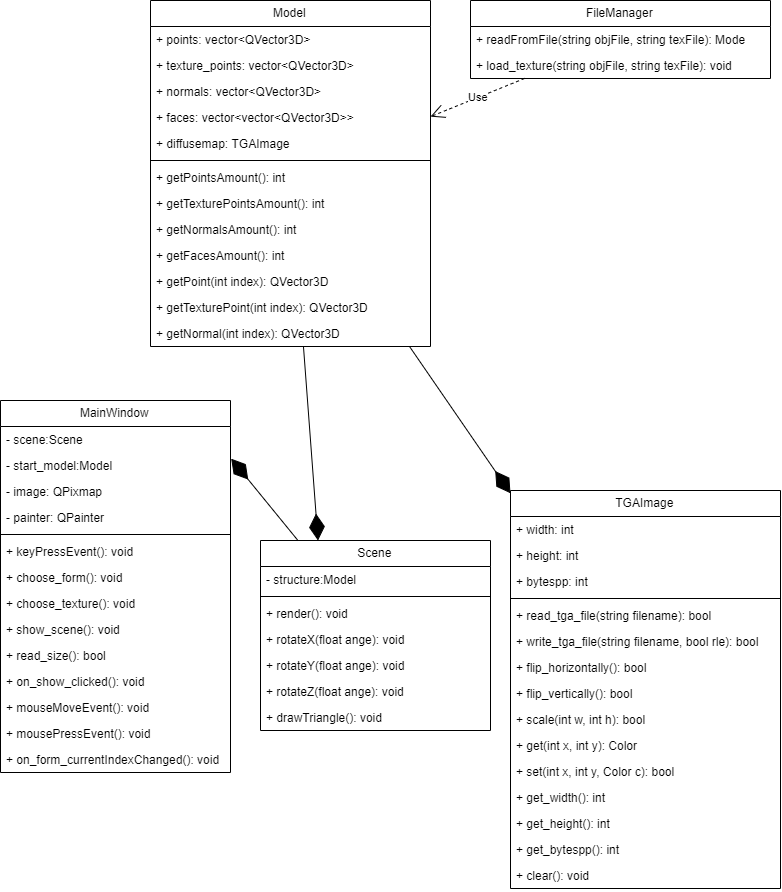

The diagram above was exported from draw.io. Its source (the exported page's mxGraphModel, read from the mxfile embedded in the PNG):
<mxGraphModel dx="994" dy="814" grid="1" gridSize="10" guides="1" tooltips="1" connect="1" arrows="1" fold="1" page="1" pageScale="1" pageWidth="827" pageHeight="1169" math="0" shadow="0">
  <root>
    <mxCell id="0" />
    <mxCell id="1" parent="0" />
    <mxCell id="AjbzLGdcDEYfGVFiTPYe-5" value="Model" style="swimlane;fontStyle=0;childLayout=stackLayout;horizontal=1;startSize=26;fillColor=none;horizontalStack=0;resizeParent=1;resizeParentMax=0;resizeLast=0;collapsible=1;marginBottom=0;" vertex="1" parent="1">
      <mxGeometry x="170" y="60" width="280" height="346" as="geometry" />
    </mxCell>
    <mxCell id="AjbzLGdcDEYfGVFiTPYe-6" value="+ points: vector&lt;QVector3D&gt;" style="text;strokeColor=none;fillColor=none;align=left;verticalAlign=top;spacingLeft=4;spacingRight=4;overflow=hidden;rotatable=0;points=[[0,0.5],[1,0.5]];portConstraint=eastwest;" vertex="1" parent="AjbzLGdcDEYfGVFiTPYe-5">
      <mxGeometry y="26" width="280" height="26" as="geometry" />
    </mxCell>
    <mxCell id="AjbzLGdcDEYfGVFiTPYe-7" value="+ texture_points: vector&lt;QVector3D&gt;" style="text;strokeColor=none;fillColor=none;align=left;verticalAlign=top;spacingLeft=4;spacingRight=4;overflow=hidden;rotatable=0;points=[[0,0.5],[1,0.5]];portConstraint=eastwest;" vertex="1" parent="AjbzLGdcDEYfGVFiTPYe-5">
      <mxGeometry y="52" width="280" height="26" as="geometry" />
    </mxCell>
    <mxCell id="AjbzLGdcDEYfGVFiTPYe-8" value="+ normals: vector&lt;QVector3D&gt;" style="text;strokeColor=none;fillColor=none;align=left;verticalAlign=top;spacingLeft=4;spacingRight=4;overflow=hidden;rotatable=0;points=[[0,0.5],[1,0.5]];portConstraint=eastwest;" vertex="1" parent="AjbzLGdcDEYfGVFiTPYe-5">
      <mxGeometry y="78" width="280" height="26" as="geometry" />
    </mxCell>
    <mxCell id="AjbzLGdcDEYfGVFiTPYe-32" value="+ faces: vector&lt;vector&lt;QVector3D&gt;&gt;" style="text;strokeColor=none;fillColor=none;align=left;verticalAlign=top;spacingLeft=4;spacingRight=4;overflow=hidden;rotatable=0;points=[[0,0.5],[1,0.5]];portConstraint=eastwest;" vertex="1" parent="AjbzLGdcDEYfGVFiTPYe-5">
      <mxGeometry y="104" width="280" height="26" as="geometry" />
    </mxCell>
    <mxCell id="AjbzLGdcDEYfGVFiTPYe-33" value="+ diffusemap: TGAImage" style="text;strokeColor=none;fillColor=none;align=left;verticalAlign=top;spacingLeft=4;spacingRight=4;overflow=hidden;rotatable=0;points=[[0,0.5],[1,0.5]];portConstraint=eastwest;" vertex="1" parent="AjbzLGdcDEYfGVFiTPYe-5">
      <mxGeometry y="130" width="280" height="26" as="geometry" />
    </mxCell>
    <mxCell id="AjbzLGdcDEYfGVFiTPYe-35" value="" style="line;strokeWidth=1;fillColor=none;align=left;verticalAlign=middle;spacingTop=-1;spacingLeft=3;spacingRight=3;rotatable=0;labelPosition=right;points=[];portConstraint=eastwest;" vertex="1" parent="AjbzLGdcDEYfGVFiTPYe-5">
      <mxGeometry y="156" width="280" height="8" as="geometry" />
    </mxCell>
    <mxCell id="AjbzLGdcDEYfGVFiTPYe-34" value="+ getPointsAmount(): int" style="text;strokeColor=none;fillColor=none;align=left;verticalAlign=top;spacingLeft=4;spacingRight=4;overflow=hidden;rotatable=0;points=[[0,0.5],[1,0.5]];portConstraint=eastwest;" vertex="1" parent="AjbzLGdcDEYfGVFiTPYe-5">
      <mxGeometry y="164" width="280" height="26" as="geometry" />
    </mxCell>
    <mxCell id="AjbzLGdcDEYfGVFiTPYe-36" value="+ getTexturePointsAmount(): int" style="text;strokeColor=none;fillColor=none;align=left;verticalAlign=top;spacingLeft=4;spacingRight=4;overflow=hidden;rotatable=0;points=[[0,0.5],[1,0.5]];portConstraint=eastwest;" vertex="1" parent="AjbzLGdcDEYfGVFiTPYe-5">
      <mxGeometry y="190" width="280" height="26" as="geometry" />
    </mxCell>
    <mxCell id="AjbzLGdcDEYfGVFiTPYe-37" value="+ getNormalsAmount(): int" style="text;strokeColor=none;fillColor=none;align=left;verticalAlign=top;spacingLeft=4;spacingRight=4;overflow=hidden;rotatable=0;points=[[0,0.5],[1,0.5]];portConstraint=eastwest;" vertex="1" parent="AjbzLGdcDEYfGVFiTPYe-5">
      <mxGeometry y="216" width="280" height="26" as="geometry" />
    </mxCell>
    <mxCell id="AjbzLGdcDEYfGVFiTPYe-38" value="+ getFacesAmount(): int" style="text;strokeColor=none;fillColor=none;align=left;verticalAlign=top;spacingLeft=4;spacingRight=4;overflow=hidden;rotatable=0;points=[[0,0.5],[1,0.5]];portConstraint=eastwest;" vertex="1" parent="AjbzLGdcDEYfGVFiTPYe-5">
      <mxGeometry y="242" width="280" height="26" as="geometry" />
    </mxCell>
    <mxCell id="AjbzLGdcDEYfGVFiTPYe-40" value="+ getPoint(int index): QVector3D" style="text;strokeColor=none;fillColor=none;align=left;verticalAlign=top;spacingLeft=4;spacingRight=4;overflow=hidden;rotatable=0;points=[[0,0.5],[1,0.5]];portConstraint=eastwest;" vertex="1" parent="AjbzLGdcDEYfGVFiTPYe-5">
      <mxGeometry y="268" width="280" height="26" as="geometry" />
    </mxCell>
    <mxCell id="AjbzLGdcDEYfGVFiTPYe-41" value="+ getTexturePoint(int index): QVector3D" style="text;strokeColor=none;fillColor=none;align=left;verticalAlign=top;spacingLeft=4;spacingRight=4;overflow=hidden;rotatable=0;points=[[0,0.5],[1,0.5]];portConstraint=eastwest;" vertex="1" parent="AjbzLGdcDEYfGVFiTPYe-5">
      <mxGeometry y="294" width="280" height="26" as="geometry" />
    </mxCell>
    <mxCell id="AjbzLGdcDEYfGVFiTPYe-42" value="+ getNormal(int index): QVector3D" style="text;strokeColor=none;fillColor=none;align=left;verticalAlign=top;spacingLeft=4;spacingRight=4;overflow=hidden;rotatable=0;points=[[0,0.5],[1,0.5]];portConstraint=eastwest;" vertex="1" parent="AjbzLGdcDEYfGVFiTPYe-5">
      <mxGeometry y="320" width="280" height="26" as="geometry" />
    </mxCell>
    <mxCell id="AjbzLGdcDEYfGVFiTPYe-9" value="FileManager" style="swimlane;fontStyle=0;childLayout=stackLayout;horizontal=1;startSize=26;fillColor=none;horizontalStack=0;resizeParent=1;resizeParentMax=0;resizeLast=0;collapsible=1;marginBottom=0;" vertex="1" parent="1">
      <mxGeometry x="490" y="60" width="300" height="78" as="geometry" />
    </mxCell>
    <mxCell id="AjbzLGdcDEYfGVFiTPYe-10" value="+ readFromFile(string objFile, string texFile): Mode" style="text;strokeColor=none;fillColor=none;align=left;verticalAlign=top;spacingLeft=4;spacingRight=4;overflow=hidden;rotatable=0;points=[[0,0.5],[1,0.5]];portConstraint=eastwest;" vertex="1" parent="AjbzLGdcDEYfGVFiTPYe-9">
      <mxGeometry y="26" width="300" height="26" as="geometry" />
    </mxCell>
    <mxCell id="AjbzLGdcDEYfGVFiTPYe-11" value="+ load_texture(string objFile, string texFile): void" style="text;strokeColor=none;fillColor=none;align=left;verticalAlign=top;spacingLeft=4;spacingRight=4;overflow=hidden;rotatable=0;points=[[0,0.5],[1,0.5]];portConstraint=eastwest;" vertex="1" parent="AjbzLGdcDEYfGVFiTPYe-9">
      <mxGeometry y="52" width="300" height="26" as="geometry" />
    </mxCell>
    <mxCell id="AjbzLGdcDEYfGVFiTPYe-13" value="MainWindow" style="swimlane;fontStyle=0;childLayout=stackLayout;horizontal=1;startSize=26;fillColor=none;horizontalStack=0;resizeParent=1;resizeParentMax=0;resizeLast=0;collapsible=1;marginBottom=0;" vertex="1" parent="1">
      <mxGeometry x="20" y="460" width="230" height="372" as="geometry" />
    </mxCell>
    <mxCell id="AjbzLGdcDEYfGVFiTPYe-14" value="- scene:Scene" style="text;strokeColor=none;fillColor=none;align=left;verticalAlign=top;spacingLeft=4;spacingRight=4;overflow=hidden;rotatable=0;points=[[0,0.5],[1,0.5]];portConstraint=eastwest;" vertex="1" parent="AjbzLGdcDEYfGVFiTPYe-13">
      <mxGeometry y="26" width="230" height="26" as="geometry" />
    </mxCell>
    <mxCell id="AjbzLGdcDEYfGVFiTPYe-15" value="- start_model:Model" style="text;strokeColor=none;fillColor=none;align=left;verticalAlign=top;spacingLeft=4;spacingRight=4;overflow=hidden;rotatable=0;points=[[0,0.5],[1,0.5]];portConstraint=eastwest;" vertex="1" parent="AjbzLGdcDEYfGVFiTPYe-13">
      <mxGeometry y="52" width="230" height="26" as="geometry" />
    </mxCell>
    <mxCell id="AjbzLGdcDEYfGVFiTPYe-16" value="- image: QPixmap" style="text;strokeColor=none;fillColor=none;align=left;verticalAlign=top;spacingLeft=4;spacingRight=4;overflow=hidden;rotatable=0;points=[[0,0.5],[1,0.5]];portConstraint=eastwest;" vertex="1" parent="AjbzLGdcDEYfGVFiTPYe-13">
      <mxGeometry y="78" width="230" height="26" as="geometry" />
    </mxCell>
    <mxCell id="AjbzLGdcDEYfGVFiTPYe-48" value="- painter: QPainter" style="text;strokeColor=none;fillColor=none;align=left;verticalAlign=top;spacingLeft=4;spacingRight=4;overflow=hidden;rotatable=0;points=[[0,0.5],[1,0.5]];portConstraint=eastwest;" vertex="1" parent="AjbzLGdcDEYfGVFiTPYe-13">
      <mxGeometry y="104" width="230" height="26" as="geometry" />
    </mxCell>
    <mxCell id="AjbzLGdcDEYfGVFiTPYe-50" value="" style="line;strokeWidth=1;fillColor=none;align=left;verticalAlign=middle;spacingTop=-1;spacingLeft=3;spacingRight=3;rotatable=0;labelPosition=right;points=[];portConstraint=eastwest;" vertex="1" parent="AjbzLGdcDEYfGVFiTPYe-13">
      <mxGeometry y="130" width="230" height="8" as="geometry" />
    </mxCell>
    <mxCell id="AjbzLGdcDEYfGVFiTPYe-49" value="+ keyPressEvent(): void" style="text;strokeColor=none;fillColor=none;align=left;verticalAlign=top;spacingLeft=4;spacingRight=4;overflow=hidden;rotatable=0;points=[[0,0.5],[1,0.5]];portConstraint=eastwest;" vertex="1" parent="AjbzLGdcDEYfGVFiTPYe-13">
      <mxGeometry y="138" width="230" height="26" as="geometry" />
    </mxCell>
    <mxCell id="AjbzLGdcDEYfGVFiTPYe-52" value="+ choose_form(): void" style="text;strokeColor=none;fillColor=none;align=left;verticalAlign=top;spacingLeft=4;spacingRight=4;overflow=hidden;rotatable=0;points=[[0,0.5],[1,0.5]];portConstraint=eastwest;" vertex="1" parent="AjbzLGdcDEYfGVFiTPYe-13">
      <mxGeometry y="164" width="230" height="26" as="geometry" />
    </mxCell>
    <mxCell id="AjbzLGdcDEYfGVFiTPYe-53" value="+ choose_texture(): void" style="text;strokeColor=none;fillColor=none;align=left;verticalAlign=top;spacingLeft=4;spacingRight=4;overflow=hidden;rotatable=0;points=[[0,0.5],[1,0.5]];portConstraint=eastwest;" vertex="1" parent="AjbzLGdcDEYfGVFiTPYe-13">
      <mxGeometry y="190" width="230" height="26" as="geometry" />
    </mxCell>
    <mxCell id="AjbzLGdcDEYfGVFiTPYe-55" value="+ show_scene(): void" style="text;strokeColor=none;fillColor=none;align=left;verticalAlign=top;spacingLeft=4;spacingRight=4;overflow=hidden;rotatable=0;points=[[0,0.5],[1,0.5]];portConstraint=eastwest;" vertex="1" parent="AjbzLGdcDEYfGVFiTPYe-13">
      <mxGeometry y="216" width="230" height="26" as="geometry" />
    </mxCell>
    <mxCell id="AjbzLGdcDEYfGVFiTPYe-56" value="+ read_size(): bool" style="text;strokeColor=none;fillColor=none;align=left;verticalAlign=top;spacingLeft=4;spacingRight=4;overflow=hidden;rotatable=0;points=[[0,0.5],[1,0.5]];portConstraint=eastwest;" vertex="1" parent="AjbzLGdcDEYfGVFiTPYe-13">
      <mxGeometry y="242" width="230" height="26" as="geometry" />
    </mxCell>
    <mxCell id="AjbzLGdcDEYfGVFiTPYe-57" value="+ on_show_clicked(): void" style="text;strokeColor=none;fillColor=none;align=left;verticalAlign=top;spacingLeft=4;spacingRight=4;overflow=hidden;rotatable=0;points=[[0,0.5],[1,0.5]];portConstraint=eastwest;" vertex="1" parent="AjbzLGdcDEYfGVFiTPYe-13">
      <mxGeometry y="268" width="230" height="26" as="geometry" />
    </mxCell>
    <mxCell id="AjbzLGdcDEYfGVFiTPYe-58" value="+ mouseMoveEvent(): void" style="text;strokeColor=none;fillColor=none;align=left;verticalAlign=top;spacingLeft=4;spacingRight=4;overflow=hidden;rotatable=0;points=[[0,0.5],[1,0.5]];portConstraint=eastwest;" vertex="1" parent="AjbzLGdcDEYfGVFiTPYe-13">
      <mxGeometry y="294" width="230" height="26" as="geometry" />
    </mxCell>
    <mxCell id="AjbzLGdcDEYfGVFiTPYe-59" value="+ mousePressEvent(): void" style="text;strokeColor=none;fillColor=none;align=left;verticalAlign=top;spacingLeft=4;spacingRight=4;overflow=hidden;rotatable=0;points=[[0,0.5],[1,0.5]];portConstraint=eastwest;" vertex="1" parent="AjbzLGdcDEYfGVFiTPYe-13">
      <mxGeometry y="320" width="230" height="26" as="geometry" />
    </mxCell>
    <mxCell id="AjbzLGdcDEYfGVFiTPYe-60" value="+ on_form_currentIndexChanged(): void" style="text;strokeColor=none;fillColor=none;align=left;verticalAlign=top;spacingLeft=4;spacingRight=4;overflow=hidden;rotatable=0;points=[[0,0.5],[1,0.5]];portConstraint=eastwest;" vertex="1" parent="AjbzLGdcDEYfGVFiTPYe-13">
      <mxGeometry y="346" width="230" height="26" as="geometry" />
    </mxCell>
    <mxCell id="AjbzLGdcDEYfGVFiTPYe-17" value="Scene" style="swimlane;fontStyle=0;childLayout=stackLayout;horizontal=1;startSize=26;fillColor=none;horizontalStack=0;resizeParent=1;resizeParentMax=0;resizeLast=0;collapsible=1;marginBottom=0;" vertex="1" parent="1">
      <mxGeometry x="280" y="600" width="230" height="190" as="geometry" />
    </mxCell>
    <mxCell id="AjbzLGdcDEYfGVFiTPYe-18" value="- structure:Model" style="text;strokeColor=none;fillColor=none;align=left;verticalAlign=top;spacingLeft=4;spacingRight=4;overflow=hidden;rotatable=0;points=[[0,0.5],[1,0.5]];portConstraint=eastwest;" vertex="1" parent="AjbzLGdcDEYfGVFiTPYe-17">
      <mxGeometry y="26" width="230" height="26" as="geometry" />
    </mxCell>
    <mxCell id="AjbzLGdcDEYfGVFiTPYe-61" value="" style="line;strokeWidth=1;fillColor=none;align=left;verticalAlign=middle;spacingTop=-1;spacingLeft=3;spacingRight=3;rotatable=0;labelPosition=right;points=[];portConstraint=eastwest;" vertex="1" parent="AjbzLGdcDEYfGVFiTPYe-17">
      <mxGeometry y="52" width="230" height="8" as="geometry" />
    </mxCell>
    <mxCell id="AjbzLGdcDEYfGVFiTPYe-19" value="+ render(): void" style="text;strokeColor=none;fillColor=none;align=left;verticalAlign=top;spacingLeft=4;spacingRight=4;overflow=hidden;rotatable=0;points=[[0,0.5],[1,0.5]];portConstraint=eastwest;" vertex="1" parent="AjbzLGdcDEYfGVFiTPYe-17">
      <mxGeometry y="60" width="230" height="26" as="geometry" />
    </mxCell>
    <mxCell id="AjbzLGdcDEYfGVFiTPYe-20" value="+ rotateX(float ange): void" style="text;strokeColor=none;fillColor=none;align=left;verticalAlign=top;spacingLeft=4;spacingRight=4;overflow=hidden;rotatable=0;points=[[0,0.5],[1,0.5]];portConstraint=eastwest;" vertex="1" parent="AjbzLGdcDEYfGVFiTPYe-17">
      <mxGeometry y="86" width="230" height="26" as="geometry" />
    </mxCell>
    <mxCell id="AjbzLGdcDEYfGVFiTPYe-62" value="+ rotateY(float ange): void" style="text;strokeColor=none;fillColor=none;align=left;verticalAlign=top;spacingLeft=4;spacingRight=4;overflow=hidden;rotatable=0;points=[[0,0.5],[1,0.5]];portConstraint=eastwest;" vertex="1" parent="AjbzLGdcDEYfGVFiTPYe-17">
      <mxGeometry y="112" width="230" height="26" as="geometry" />
    </mxCell>
    <mxCell id="AjbzLGdcDEYfGVFiTPYe-63" value="+ rotateZ(float ange): void" style="text;strokeColor=none;fillColor=none;align=left;verticalAlign=top;spacingLeft=4;spacingRight=4;overflow=hidden;rotatable=0;points=[[0,0.5],[1,0.5]];portConstraint=eastwest;" vertex="1" parent="AjbzLGdcDEYfGVFiTPYe-17">
      <mxGeometry y="138" width="230" height="26" as="geometry" />
    </mxCell>
    <mxCell id="AjbzLGdcDEYfGVFiTPYe-64" value="+ drawTriangle(): void" style="text;strokeColor=none;fillColor=none;align=left;verticalAlign=top;spacingLeft=4;spacingRight=4;overflow=hidden;rotatable=0;points=[[0,0.5],[1,0.5]];portConstraint=eastwest;" vertex="1" parent="AjbzLGdcDEYfGVFiTPYe-17">
      <mxGeometry y="164" width="230" height="26" as="geometry" />
    </mxCell>
    <mxCell id="AjbzLGdcDEYfGVFiTPYe-22" value="" style="endArrow=diamondThin;endFill=1;endSize=24;html=1;entryX=1.003;entryY=0.238;entryDx=0;entryDy=0;entryPerimeter=0;" edge="1" parent="1" source="AjbzLGdcDEYfGVFiTPYe-17" target="AjbzLGdcDEYfGVFiTPYe-15">
      <mxGeometry width="160" relative="1" as="geometry">
        <mxPoint x="60" y="480" as="sourcePoint" />
        <mxPoint x="220" y="480" as="targetPoint" />
      </mxGeometry>
    </mxCell>
    <mxCell id="AjbzLGdcDEYfGVFiTPYe-24" value="" style="endArrow=diamondThin;endFill=1;endSize=24;html=1;entryX=0.25;entryY=0;entryDx=0;entryDy=0;" edge="1" parent="1" source="AjbzLGdcDEYfGVFiTPYe-5" target="AjbzLGdcDEYfGVFiTPYe-17">
      <mxGeometry width="160" relative="1" as="geometry">
        <mxPoint x="60" y="480" as="sourcePoint" />
        <mxPoint x="220" y="480" as="targetPoint" />
      </mxGeometry>
    </mxCell>
    <mxCell id="AjbzLGdcDEYfGVFiTPYe-27" value="Use" style="endArrow=open;endSize=12;dashed=1;html=1;" edge="1" parent="1" source="AjbzLGdcDEYfGVFiTPYe-9" target="AjbzLGdcDEYfGVFiTPYe-5">
      <mxGeometry width="160" relative="1" as="geometry">
        <mxPoint x="90" y="420" as="sourcePoint" />
        <mxPoint x="250" y="420" as="targetPoint" />
      </mxGeometry>
    </mxCell>
    <mxCell id="AjbzLGdcDEYfGVFiTPYe-44" value="TGAImage" style="swimlane;fontStyle=0;childLayout=stackLayout;horizontal=1;startSize=26;fillColor=none;horizontalStack=0;resizeParent=1;resizeParentMax=0;resizeLast=0;collapsible=1;marginBottom=0;" vertex="1" parent="1">
      <mxGeometry x="530" y="550" width="270" height="398" as="geometry" />
    </mxCell>
    <mxCell id="AjbzLGdcDEYfGVFiTPYe-45" value="+ width: int" style="text;strokeColor=none;fillColor=none;align=left;verticalAlign=top;spacingLeft=4;spacingRight=4;overflow=hidden;rotatable=0;points=[[0,0.5],[1,0.5]];portConstraint=eastwest;" vertex="1" parent="AjbzLGdcDEYfGVFiTPYe-44">
      <mxGeometry y="26" width="270" height="26" as="geometry" />
    </mxCell>
    <mxCell id="AjbzLGdcDEYfGVFiTPYe-46" value="+ height: int" style="text;strokeColor=none;fillColor=none;align=left;verticalAlign=top;spacingLeft=4;spacingRight=4;overflow=hidden;rotatable=0;points=[[0,0.5],[1,0.5]];portConstraint=eastwest;" vertex="1" parent="AjbzLGdcDEYfGVFiTPYe-44">
      <mxGeometry y="52" width="270" height="26" as="geometry" />
    </mxCell>
    <mxCell id="AjbzLGdcDEYfGVFiTPYe-47" value="+ bytespp: int" style="text;strokeColor=none;fillColor=none;align=left;verticalAlign=top;spacingLeft=4;spacingRight=4;overflow=hidden;rotatable=0;points=[[0,0.5],[1,0.5]];portConstraint=eastwest;" vertex="1" parent="AjbzLGdcDEYfGVFiTPYe-44">
      <mxGeometry y="78" width="270" height="26" as="geometry" />
    </mxCell>
    <mxCell id="AjbzLGdcDEYfGVFiTPYe-68" value="" style="line;strokeWidth=1;fillColor=none;align=left;verticalAlign=middle;spacingTop=-1;spacingLeft=3;spacingRight=3;rotatable=0;labelPosition=right;points=[];portConstraint=eastwest;" vertex="1" parent="AjbzLGdcDEYfGVFiTPYe-44">
      <mxGeometry y="104" width="270" height="8" as="geometry" />
    </mxCell>
    <mxCell id="AjbzLGdcDEYfGVFiTPYe-66" value="+ read_tga_file(string filename): bool" style="text;strokeColor=none;fillColor=none;align=left;verticalAlign=top;spacingLeft=4;spacingRight=4;overflow=hidden;rotatable=0;points=[[0,0.5],[1,0.5]];portConstraint=eastwest;" vertex="1" parent="AjbzLGdcDEYfGVFiTPYe-44">
      <mxGeometry y="112" width="270" height="26" as="geometry" />
    </mxCell>
    <mxCell id="AjbzLGdcDEYfGVFiTPYe-67" value="+ write_tga_file(string filename, bool rle): bool" style="text;strokeColor=none;fillColor=none;align=left;verticalAlign=top;spacingLeft=4;spacingRight=4;overflow=hidden;rotatable=0;points=[[0,0.5],[1,0.5]];portConstraint=eastwest;" vertex="1" parent="AjbzLGdcDEYfGVFiTPYe-44">
      <mxGeometry y="138" width="270" height="26" as="geometry" />
    </mxCell>
    <mxCell id="AjbzLGdcDEYfGVFiTPYe-70" value="+ flip_horizontally(): bool" style="text;strokeColor=none;fillColor=none;align=left;verticalAlign=top;spacingLeft=4;spacingRight=4;overflow=hidden;rotatable=0;points=[[0,0.5],[1,0.5]];portConstraint=eastwest;" vertex="1" parent="AjbzLGdcDEYfGVFiTPYe-44">
      <mxGeometry y="164" width="270" height="26" as="geometry" />
    </mxCell>
    <mxCell id="AjbzLGdcDEYfGVFiTPYe-71" value="+ flip_vertically(): bool" style="text;strokeColor=none;fillColor=none;align=left;verticalAlign=top;spacingLeft=4;spacingRight=4;overflow=hidden;rotatable=0;points=[[0,0.5],[1,0.5]];portConstraint=eastwest;" vertex="1" parent="AjbzLGdcDEYfGVFiTPYe-44">
      <mxGeometry y="190" width="270" height="26" as="geometry" />
    </mxCell>
    <mxCell id="AjbzLGdcDEYfGVFiTPYe-72" value="+ scale(int w, int h): bool" style="text;strokeColor=none;fillColor=none;align=left;verticalAlign=top;spacingLeft=4;spacingRight=4;overflow=hidden;rotatable=0;points=[[0,0.5],[1,0.5]];portConstraint=eastwest;" vertex="1" parent="AjbzLGdcDEYfGVFiTPYe-44">
      <mxGeometry y="216" width="270" height="26" as="geometry" />
    </mxCell>
    <mxCell id="AjbzLGdcDEYfGVFiTPYe-73" value="+ get(int x, int y): Color" style="text;strokeColor=none;fillColor=none;align=left;verticalAlign=top;spacingLeft=4;spacingRight=4;overflow=hidden;rotatable=0;points=[[0,0.5],[1,0.5]];portConstraint=eastwest;" vertex="1" parent="AjbzLGdcDEYfGVFiTPYe-44">
      <mxGeometry y="242" width="270" height="26" as="geometry" />
    </mxCell>
    <mxCell id="AjbzLGdcDEYfGVFiTPYe-74" value="+ set(int x, int y, Color c): bool" style="text;strokeColor=none;fillColor=none;align=left;verticalAlign=top;spacingLeft=4;spacingRight=4;overflow=hidden;rotatable=0;points=[[0,0.5],[1,0.5]];portConstraint=eastwest;" vertex="1" parent="AjbzLGdcDEYfGVFiTPYe-44">
      <mxGeometry y="268" width="270" height="26" as="geometry" />
    </mxCell>
    <mxCell id="AjbzLGdcDEYfGVFiTPYe-75" value="+ get_width(): int" style="text;strokeColor=none;fillColor=none;align=left;verticalAlign=top;spacingLeft=4;spacingRight=4;overflow=hidden;rotatable=0;points=[[0,0.5],[1,0.5]];portConstraint=eastwest;" vertex="1" parent="AjbzLGdcDEYfGVFiTPYe-44">
      <mxGeometry y="294" width="270" height="26" as="geometry" />
    </mxCell>
    <mxCell id="AjbzLGdcDEYfGVFiTPYe-76" value="+ get_height(): int" style="text;strokeColor=none;fillColor=none;align=left;verticalAlign=top;spacingLeft=4;spacingRight=4;overflow=hidden;rotatable=0;points=[[0,0.5],[1,0.5]];portConstraint=eastwest;" vertex="1" parent="AjbzLGdcDEYfGVFiTPYe-44">
      <mxGeometry y="320" width="270" height="26" as="geometry" />
    </mxCell>
    <mxCell id="AjbzLGdcDEYfGVFiTPYe-77" value="+ get_bytespp(): int" style="text;strokeColor=none;fillColor=none;align=left;verticalAlign=top;spacingLeft=4;spacingRight=4;overflow=hidden;rotatable=0;points=[[0,0.5],[1,0.5]];portConstraint=eastwest;" vertex="1" parent="AjbzLGdcDEYfGVFiTPYe-44">
      <mxGeometry y="346" width="270" height="26" as="geometry" />
    </mxCell>
    <mxCell id="AjbzLGdcDEYfGVFiTPYe-78" value="+ clear(): void" style="text;strokeColor=none;fillColor=none;align=left;verticalAlign=top;spacingLeft=4;spacingRight=4;overflow=hidden;rotatable=0;points=[[0,0.5],[1,0.5]];portConstraint=eastwest;" vertex="1" parent="AjbzLGdcDEYfGVFiTPYe-44">
      <mxGeometry y="372" width="270" height="26" as="geometry" />
    </mxCell>
    <mxCell id="AjbzLGdcDEYfGVFiTPYe-65" value="" style="endArrow=diamondThin;endFill=1;endSize=24;html=1;" edge="1" parent="1" source="AjbzLGdcDEYfGVFiTPYe-5" target="AjbzLGdcDEYfGVFiTPYe-44">
      <mxGeometry width="160" relative="1" as="geometry">
        <mxPoint x="356.2004405286343" y="416" as="sourcePoint" />
        <mxPoint x="367.5" y="470" as="targetPoint" />
      </mxGeometry>
    </mxCell>
  </root>
</mxGraphModel>